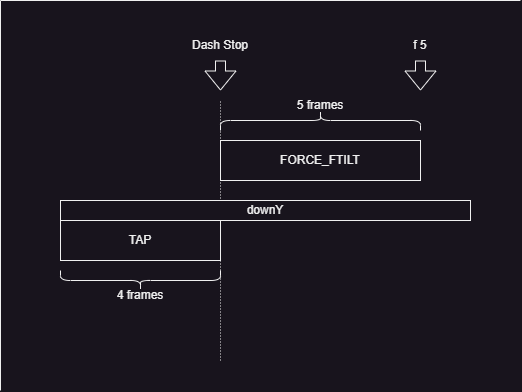

The diagram above was exported from draw.io. Its source (the exported page's mxGraphModel, read from the mxfile embedded in the PNG):
<mxGraphModel dx="864" dy="508" grid="1" gridSize="10" guides="1" tooltips="1" connect="1" arrows="1" fold="1" page="1" pageScale="1" pageWidth="827" pageHeight="1169" math="0" shadow="0">
  <root>
    <mxCell id="0" />
    <mxCell id="1" parent="0" />
    <mxCell id="SlxmjYS9UCdOZyBtt-4u-3" value="" style="endArrow=none;html=1;rounded=0;strokeWidth=1;dashed=1;dashPattern=1 2;" parent="1" edge="1">
      <mxGeometry width="50" height="50" relative="1" as="geometry">
        <mxPoint x="230" y="370" as="sourcePoint" />
        <mxPoint x="230" y="110" as="targetPoint" />
      </mxGeometry>
    </mxCell>
    <mxCell id="SlxmjYS9UCdOZyBtt-4u-11" value="" style="shape=curlyBracket;whiteSpace=wrap;html=1;rounded=1;labelPosition=left;verticalLabelPosition=middle;align=right;verticalAlign=middle;size=0.49999999999999434;rotation=90;" parent="1" vertex="1">
      <mxGeometry x="320" y="30" width="20" height="200" as="geometry" />
    </mxCell>
    <mxCell id="SlxmjYS9UCdOZyBtt-4u-12" value="5 frames" style="text;html=1;align=center;verticalAlign=middle;whiteSpace=wrap;rounded=0;" parent="1" vertex="1">
      <mxGeometry x="300" y="100" width="60" height="30" as="geometry" />
    </mxCell>
    <mxCell id="SlxmjYS9UCdOZyBtt-4u-23" value="" style="endArrow=none;html=1;rounded=0;" parent="1" edge="1">
      <mxGeometry width="50" height="50" relative="1" as="geometry">
        <mxPoint x="10" y="400" as="sourcePoint" />
        <mxPoint x="10" y="10" as="targetPoint" />
      </mxGeometry>
    </mxCell>
    <mxCell id="SlxmjYS9UCdOZyBtt-4u-24" value="" style="endArrow=none;html=1;rounded=0;" parent="1" edge="1">
      <mxGeometry width="50" height="50" relative="1" as="geometry">
        <mxPoint x="10" y="10" as="sourcePoint" />
        <mxPoint x="530" y="10" as="targetPoint" />
      </mxGeometry>
    </mxCell>
    <mxCell id="SlxmjYS9UCdOZyBtt-4u-26" value="" style="shape=flexArrow;endArrow=classic;html=1;rounded=0;" parent="1" edge="1">
      <mxGeometry width="50" height="50" relative="1" as="geometry">
        <mxPoint x="230" y="70" as="sourcePoint" />
        <mxPoint x="230" y="100" as="targetPoint" />
      </mxGeometry>
    </mxCell>
    <mxCell id="SlxmjYS9UCdOZyBtt-4u-30" value="Dash Stop" style="text;html=1;align=center;verticalAlign=middle;whiteSpace=wrap;rounded=0;" parent="1" vertex="1">
      <mxGeometry x="200" y="40" width="60" height="30" as="geometry" />
    </mxCell>
    <mxCell id="SlxmjYS9UCdOZyBtt-4u-40" value="downY" style="rounded=0;whiteSpace=wrap;html=1;" parent="1" vertex="1">
      <mxGeometry x="70" y="210" width="410" height="20" as="geometry" />
    </mxCell>
    <mxCell id="SlxmjYS9UCdOZyBtt-4u-44" value="TAP" style="rounded=0;whiteSpace=wrap;html=1;" parent="1" vertex="1">
      <mxGeometry x="70" y="230" width="160" height="40" as="geometry" />
    </mxCell>
    <mxCell id="SlxmjYS9UCdOZyBtt-4u-45" value="" style="shape=flexArrow;endArrow=classic;html=1;rounded=0;" parent="1" edge="1">
      <mxGeometry width="50" height="50" relative="1" as="geometry">
        <mxPoint x="430" y="70" as="sourcePoint" />
        <mxPoint x="430" y="100" as="targetPoint" />
      </mxGeometry>
    </mxCell>
    <mxCell id="SlxmjYS9UCdOZyBtt-4u-46" value="f 5" style="text;html=1;align=center;verticalAlign=middle;whiteSpace=wrap;rounded=0;" parent="1" vertex="1">
      <mxGeometry x="400" y="40" width="60" height="30" as="geometry" />
    </mxCell>
    <mxCell id="M4xJ9-b0rOuenIxvUEOM-3" value="" style="shape=curlyBracket;whiteSpace=wrap;html=1;rounded=1;labelPosition=left;verticalLabelPosition=middle;align=right;verticalAlign=middle;rotation=-90;size=0.5;" parent="1" vertex="1">
      <mxGeometry x="140" y="210" width="20" height="160" as="geometry" />
    </mxCell>
    <mxCell id="M4xJ9-b0rOuenIxvUEOM-4" value="4 frames" style="text;html=1;align=center;verticalAlign=middle;whiteSpace=wrap;rounded=0;" parent="1" vertex="1">
      <mxGeometry x="120" y="290" width="60" height="30" as="geometry" />
    </mxCell>
    <mxCell id="ncgJKDvWFcTqWgXhuiZL-1" value="FORCE_FTILT" style="rounded=0;whiteSpace=wrap;html=1;" vertex="1" parent="1">
      <mxGeometry x="230" y="150" width="200" height="40" as="geometry" />
    </mxCell>
  </root>
</mxGraphModel>